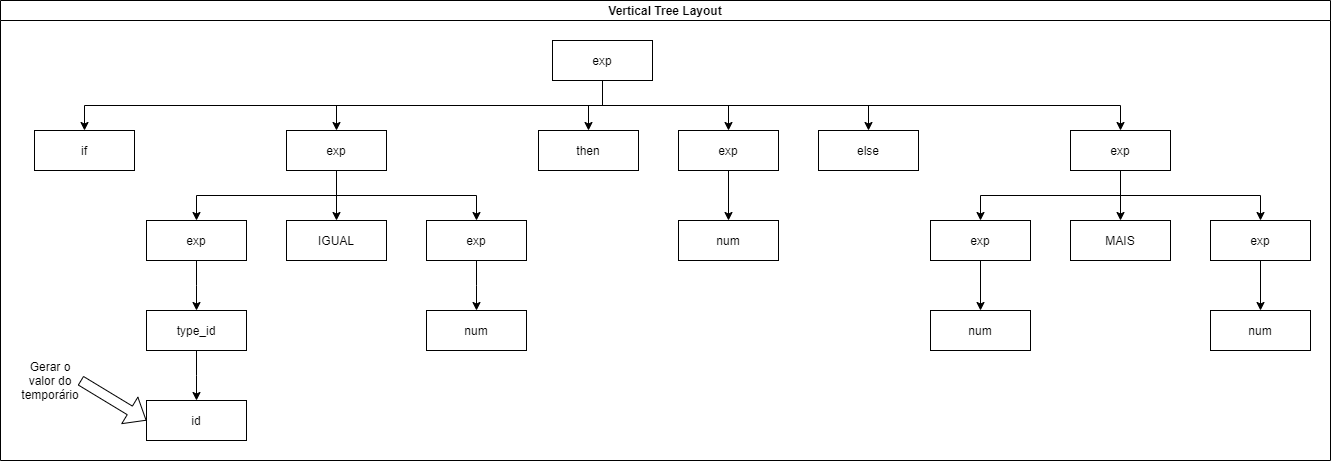

The diagram above was exported from draw.io. Its source (the exported page's mxGraphModel, read from the mxfile embedded in the PNG):
<mxGraphModel dx="822" dy="478" grid="1" gridSize="10" guides="1" tooltips="1" connect="1" arrows="1" fold="1" page="1" pageScale="1" pageWidth="827" pageHeight="1169" math="0" shadow="0">
  <root>
    <mxCell id="0" />
    <mxCell id="1" parent="0" />
    <mxCell id="He71vhtS38lby1AGzjAA-1" value="Vertical Tree Layout" style="swimlane;startSize=20;horizontal=1;childLayout=treeLayout;horizontalTree=0;resizable=0;containerType=tree;" parent="1" vertex="1">
      <mxGeometry x="280" y="125" width="1330" height="460" as="geometry" />
    </mxCell>
    <mxCell id="He71vhtS38lby1AGzjAA-2" value="exp" style="whiteSpace=wrap;html=1;" parent="He71vhtS38lby1AGzjAA-1" vertex="1">
      <mxGeometry x="552" y="40" width="100" height="40" as="geometry" />
    </mxCell>
    <mxCell id="He71vhtS38lby1AGzjAA-3" value="if" style="whiteSpace=wrap;html=1;" parent="He71vhtS38lby1AGzjAA-1" vertex="1">
      <mxGeometry x="34" y="130" width="100" height="40" as="geometry" />
    </mxCell>
    <mxCell id="He71vhtS38lby1AGzjAA-4" value="" style="edgeStyle=elbowEdgeStyle;elbow=vertical;html=1;rounded=0;" parent="He71vhtS38lby1AGzjAA-1" source="He71vhtS38lby1AGzjAA-2" target="He71vhtS38lby1AGzjAA-3" edge="1">
      <mxGeometry relative="1" as="geometry" />
    </mxCell>
    <mxCell id="He71vhtS38lby1AGzjAA-5" value="exp" style="whiteSpace=wrap;html=1;" parent="He71vhtS38lby1AGzjAA-1" vertex="1">
      <mxGeometry x="286" y="130" width="100" height="40" as="geometry" />
    </mxCell>
    <mxCell id="He71vhtS38lby1AGzjAA-6" value="" style="edgeStyle=elbowEdgeStyle;elbow=vertical;html=1;rounded=0;" parent="He71vhtS38lby1AGzjAA-1" source="He71vhtS38lby1AGzjAA-2" target="He71vhtS38lby1AGzjAA-5" edge="1">
      <mxGeometry relative="1" as="geometry" />
    </mxCell>
    <mxCell id="He71vhtS38lby1AGzjAA-9" value="" style="edgeStyle=orthogonalEdgeStyle;rounded=0;orthogonalLoop=1;jettySize=auto;html=1;exitX=0.5;exitY=1;exitDx=0;exitDy=0;" parent="He71vhtS38lby1AGzjAA-1" source="He71vhtS38lby1AGzjAA-2" target="He71vhtS38lby1AGzjAA-10" edge="1">
      <mxGeometry relative="1" as="geometry" />
    </mxCell>
    <mxCell id="He71vhtS38lby1AGzjAA-10" value="exp" style="whiteSpace=wrap;html=1;" parent="He71vhtS38lby1AGzjAA-1" vertex="1">
      <mxGeometry x="678" y="130" width="100" height="40" as="geometry" />
    </mxCell>
    <mxCell id="He71vhtS38lby1AGzjAA-11" value="" style="edgeStyle=orthogonalEdgeStyle;rounded=0;orthogonalLoop=1;jettySize=auto;html=1;exitX=0.5;exitY=1;exitDx=0;exitDy=0;" parent="He71vhtS38lby1AGzjAA-1" source="He71vhtS38lby1AGzjAA-2" target="He71vhtS38lby1AGzjAA-12" edge="1">
      <mxGeometry relative="1" as="geometry" />
    </mxCell>
    <mxCell id="He71vhtS38lby1AGzjAA-12" value="then" style="whiteSpace=wrap;html=1;" parent="He71vhtS38lby1AGzjAA-1" vertex="1">
      <mxGeometry x="538" y="130" width="100" height="40" as="geometry" />
    </mxCell>
    <mxCell id="He71vhtS38lby1AGzjAA-19" value="" style="edgeStyle=orthogonalEdgeStyle;rounded=0;orthogonalLoop=1;jettySize=auto;html=1;" parent="He71vhtS38lby1AGzjAA-1" source="He71vhtS38lby1AGzjAA-10" target="He71vhtS38lby1AGzjAA-20" edge="1">
      <mxGeometry relative="1" as="geometry">
        <mxPoint x="-1320" y="210" as="sourcePoint" />
      </mxGeometry>
    </mxCell>
    <mxCell id="He71vhtS38lby1AGzjAA-20" value="num" style="whiteSpace=wrap;html=1;" parent="He71vhtS38lby1AGzjAA-1" vertex="1">
      <mxGeometry x="678" y="220" width="100" height="40" as="geometry" />
    </mxCell>
    <mxCell id="He71vhtS38lby1AGzjAA-21" value="" style="edgeStyle=elbowEdgeStyle;elbow=vertical;html=1;rounded=0;" parent="He71vhtS38lby1AGzjAA-1" source="He71vhtS38lby1AGzjAA-5" target="He71vhtS38lby1AGzjAA-22" edge="1">
      <mxGeometry relative="1" as="geometry">
        <mxPoint x="-1320" y="210" as="sourcePoint" />
      </mxGeometry>
    </mxCell>
    <mxCell id="He71vhtS38lby1AGzjAA-22" value="exp" style="whiteSpace=wrap;html=1;" parent="He71vhtS38lby1AGzjAA-1" vertex="1">
      <mxGeometry x="146" y="220" width="100" height="40" as="geometry" />
    </mxCell>
    <mxCell id="He71vhtS38lby1AGzjAA-23" value="" style="edgeStyle=elbowEdgeStyle;elbow=vertical;html=1;rounded=0;" parent="He71vhtS38lby1AGzjAA-1" source="He71vhtS38lby1AGzjAA-5" target="He71vhtS38lby1AGzjAA-24" edge="1">
      <mxGeometry relative="1" as="geometry">
        <mxPoint x="-1320" y="210" as="sourcePoint" />
      </mxGeometry>
    </mxCell>
    <mxCell id="He71vhtS38lby1AGzjAA-24" value="IGUAL" style="whiteSpace=wrap;html=1;" parent="He71vhtS38lby1AGzjAA-1" vertex="1">
      <mxGeometry x="286" y="220" width="100" height="40" as="geometry" />
    </mxCell>
    <mxCell id="He71vhtS38lby1AGzjAA-25" value="" style="edgeStyle=elbowEdgeStyle;elbow=vertical;html=1;rounded=0;" parent="He71vhtS38lby1AGzjAA-1" source="He71vhtS38lby1AGzjAA-22" target="He71vhtS38lby1AGzjAA-26" edge="1">
      <mxGeometry relative="1" as="geometry">
        <mxPoint x="-1124" y="300" as="sourcePoint" />
      </mxGeometry>
    </mxCell>
    <mxCell id="He71vhtS38lby1AGzjAA-26" value="type_id" style="whiteSpace=wrap;html=1;" parent="He71vhtS38lby1AGzjAA-1" vertex="1">
      <mxGeometry x="146" y="310" width="100" height="40" as="geometry" />
    </mxCell>
    <mxCell id="He71vhtS38lby1AGzjAA-29" value="" style="edgeStyle=elbowEdgeStyle;elbow=vertical;html=1;rounded=0;" parent="He71vhtS38lby1AGzjAA-1" source="He71vhtS38lby1AGzjAA-5" target="He71vhtS38lby1AGzjAA-30" edge="1">
      <mxGeometry relative="1" as="geometry">
        <mxPoint x="-914" y="210" as="sourcePoint" />
      </mxGeometry>
    </mxCell>
    <mxCell id="He71vhtS38lby1AGzjAA-30" value="exp" style="whiteSpace=wrap;html=1;" parent="He71vhtS38lby1AGzjAA-1" vertex="1">
      <mxGeometry x="426" y="220" width="100" height="40" as="geometry" />
    </mxCell>
    <mxCell id="He71vhtS38lby1AGzjAA-33" value="" style="edgeStyle=elbowEdgeStyle;elbow=vertical;html=1;rounded=0;" parent="He71vhtS38lby1AGzjAA-1" source="He71vhtS38lby1AGzjAA-30" target="He71vhtS38lby1AGzjAA-34" edge="1">
      <mxGeometry relative="1" as="geometry">
        <mxPoint x="-662" y="300" as="sourcePoint" />
      </mxGeometry>
    </mxCell>
    <mxCell id="He71vhtS38lby1AGzjAA-34" value="num" style="whiteSpace=wrap;html=1;" parent="He71vhtS38lby1AGzjAA-1" vertex="1">
      <mxGeometry x="426" y="310" width="100" height="40" as="geometry" />
    </mxCell>
    <mxCell id="He71vhtS38lby1AGzjAA-35" value="" style="edgeStyle=elbowEdgeStyle;elbow=vertical;html=1;rounded=0;" parent="He71vhtS38lby1AGzjAA-1" source="He71vhtS38lby1AGzjAA-26" target="He71vhtS38lby1AGzjAA-36" edge="1">
      <mxGeometry relative="1" as="geometry">
        <mxPoint x="-802" y="390" as="sourcePoint" />
      </mxGeometry>
    </mxCell>
    <mxCell id="He71vhtS38lby1AGzjAA-36" value="id" style="whiteSpace=wrap;html=1;" parent="He71vhtS38lby1AGzjAA-1" vertex="1">
      <mxGeometry x="146" y="400" width="100" height="40" as="geometry" />
    </mxCell>
    <mxCell id="He71vhtS38lby1AGzjAA-37" value="" style="edgeStyle=orthogonalEdgeStyle;rounded=0;orthogonalLoop=1;jettySize=auto;html=1;exitX=0.5;exitY=1;exitDx=0;exitDy=0;" parent="He71vhtS38lby1AGzjAA-1" source="He71vhtS38lby1AGzjAA-2" target="He71vhtS38lby1AGzjAA-38" edge="1">
      <mxGeometry relative="1" as="geometry" />
    </mxCell>
    <mxCell id="He71vhtS38lby1AGzjAA-38" value="else" style="whiteSpace=wrap;html=1;" parent="He71vhtS38lby1AGzjAA-1" vertex="1">
      <mxGeometry x="818" y="130" width="100" height="40" as="geometry" />
    </mxCell>
    <mxCell id="He71vhtS38lby1AGzjAA-39" value="" style="edgeStyle=orthogonalEdgeStyle;rounded=0;orthogonalLoop=1;jettySize=auto;html=1;exitX=0.5;exitY=1;exitDx=0;exitDy=0;" parent="He71vhtS38lby1AGzjAA-1" source="He71vhtS38lby1AGzjAA-2" target="He71vhtS38lby1AGzjAA-40" edge="1">
      <mxGeometry relative="1" as="geometry" />
    </mxCell>
    <mxCell id="He71vhtS38lby1AGzjAA-40" value="exp" style="whiteSpace=wrap;html=1;" parent="He71vhtS38lby1AGzjAA-1" vertex="1">
      <mxGeometry x="1070" y="130" width="100" height="40" as="geometry" />
    </mxCell>
    <mxCell id="He71vhtS38lby1AGzjAA-41" value="" style="edgeStyle=orthogonalEdgeStyle;rounded=0;orthogonalLoop=1;jettySize=auto;html=1;exitX=0.5;exitY=1;exitDx=0;exitDy=0;" parent="He71vhtS38lby1AGzjAA-1" source="He71vhtS38lby1AGzjAA-40" target="He71vhtS38lby1AGzjAA-42" edge="1">
      <mxGeometry relative="1" as="geometry">
        <mxPoint x="402" y="210" as="sourcePoint" />
      </mxGeometry>
    </mxCell>
    <mxCell id="He71vhtS38lby1AGzjAA-42" value="exp" style="whiteSpace=wrap;html=1;" parent="He71vhtS38lby1AGzjAA-1" vertex="1">
      <mxGeometry x="930" y="220" width="100" height="40" as="geometry" />
    </mxCell>
    <mxCell id="He71vhtS38lby1AGzjAA-48" value="Gerar o valor do temporário" style="text;html=1;strokeColor=none;fillColor=none;align=center;verticalAlign=middle;whiteSpace=wrap;rounded=0;" parent="He71vhtS38lby1AGzjAA-1" vertex="1">
      <mxGeometry x="20" y="365" width="60" height="30" as="geometry" />
    </mxCell>
    <mxCell id="He71vhtS38lby1AGzjAA-47" value="" style="shape=flexArrow;endArrow=classic;html=1;rounded=0;entryX=0;entryY=0.5;entryDx=0;entryDy=0;exitX=1;exitY=0.5;exitDx=0;exitDy=0;strokeWidth=1;shadow=0;sketch=0;" parent="He71vhtS38lby1AGzjAA-1" source="He71vhtS38lby1AGzjAA-48" target="He71vhtS38lby1AGzjAA-36" edge="1">
      <mxGeometry width="50" height="50" relative="1" as="geometry">
        <mxPoint x="-360" y="340" as="sourcePoint" />
        <mxPoint x="-130" y="210" as="targetPoint" />
      </mxGeometry>
    </mxCell>
    <mxCell id="He71vhtS38lby1AGzjAA-49" value="" style="edgeStyle=orthogonalEdgeStyle;rounded=0;orthogonalLoop=1;jettySize=auto;html=1;exitX=0.5;exitY=1;exitDx=0;exitDy=0;" parent="He71vhtS38lby1AGzjAA-1" source="He71vhtS38lby1AGzjAA-40" target="He71vhtS38lby1AGzjAA-50" edge="1">
      <mxGeometry relative="1" as="geometry">
        <mxPoint x="392" y="205" as="sourcePoint" />
      </mxGeometry>
    </mxCell>
    <mxCell id="He71vhtS38lby1AGzjAA-50" value="MAIS" style="whiteSpace=wrap;html=1;" parent="He71vhtS38lby1AGzjAA-1" vertex="1">
      <mxGeometry x="1070" y="220" width="100" height="40" as="geometry" />
    </mxCell>
    <mxCell id="He71vhtS38lby1AGzjAA-51" value="" style="edgeStyle=orthogonalEdgeStyle;rounded=0;orthogonalLoop=1;jettySize=auto;html=1;exitX=0.5;exitY=1;exitDx=0;exitDy=0;" parent="He71vhtS38lby1AGzjAA-1" source="He71vhtS38lby1AGzjAA-40" target="He71vhtS38lby1AGzjAA-52" edge="1">
      <mxGeometry relative="1" as="geometry">
        <mxPoint x="882" y="205" as="sourcePoint" />
      </mxGeometry>
    </mxCell>
    <mxCell id="He71vhtS38lby1AGzjAA-52" value="exp" style="whiteSpace=wrap;html=1;" parent="He71vhtS38lby1AGzjAA-1" vertex="1">
      <mxGeometry x="1210" y="220" width="100" height="40" as="geometry" />
    </mxCell>
    <mxCell id="He71vhtS38lby1AGzjAA-53" value="" style="edgeStyle=orthogonalEdgeStyle;rounded=0;orthogonalLoop=1;jettySize=auto;html=1;exitX=0.5;exitY=1;exitDx=0;exitDy=0;" parent="He71vhtS38lby1AGzjAA-1" source="He71vhtS38lby1AGzjAA-42" target="He71vhtS38lby1AGzjAA-54" edge="1">
      <mxGeometry relative="1" as="geometry">
        <mxPoint x="1400" y="295" as="sourcePoint" />
      </mxGeometry>
    </mxCell>
    <mxCell id="He71vhtS38lby1AGzjAA-54" value="num" style="whiteSpace=wrap;html=1;" parent="He71vhtS38lby1AGzjAA-1" vertex="1">
      <mxGeometry x="930" y="310" width="100" height="40" as="geometry" />
    </mxCell>
    <mxCell id="He71vhtS38lby1AGzjAA-55" value="" style="edgeStyle=orthogonalEdgeStyle;rounded=0;orthogonalLoop=1;jettySize=auto;html=1;exitX=0.5;exitY=1;exitDx=0;exitDy=0;" parent="He71vhtS38lby1AGzjAA-1" source="He71vhtS38lby1AGzjAA-52" target="He71vhtS38lby1AGzjAA-56" edge="1">
      <mxGeometry relative="1" as="geometry">
        <mxPoint x="1400" y="295" as="sourcePoint" />
      </mxGeometry>
    </mxCell>
    <mxCell id="He71vhtS38lby1AGzjAA-56" value="num" style="whiteSpace=wrap;html=1;" parent="He71vhtS38lby1AGzjAA-1" vertex="1">
      <mxGeometry x="1210" y="310" width="100" height="40" as="geometry" />
    </mxCell>
  </root>
</mxGraphModel>